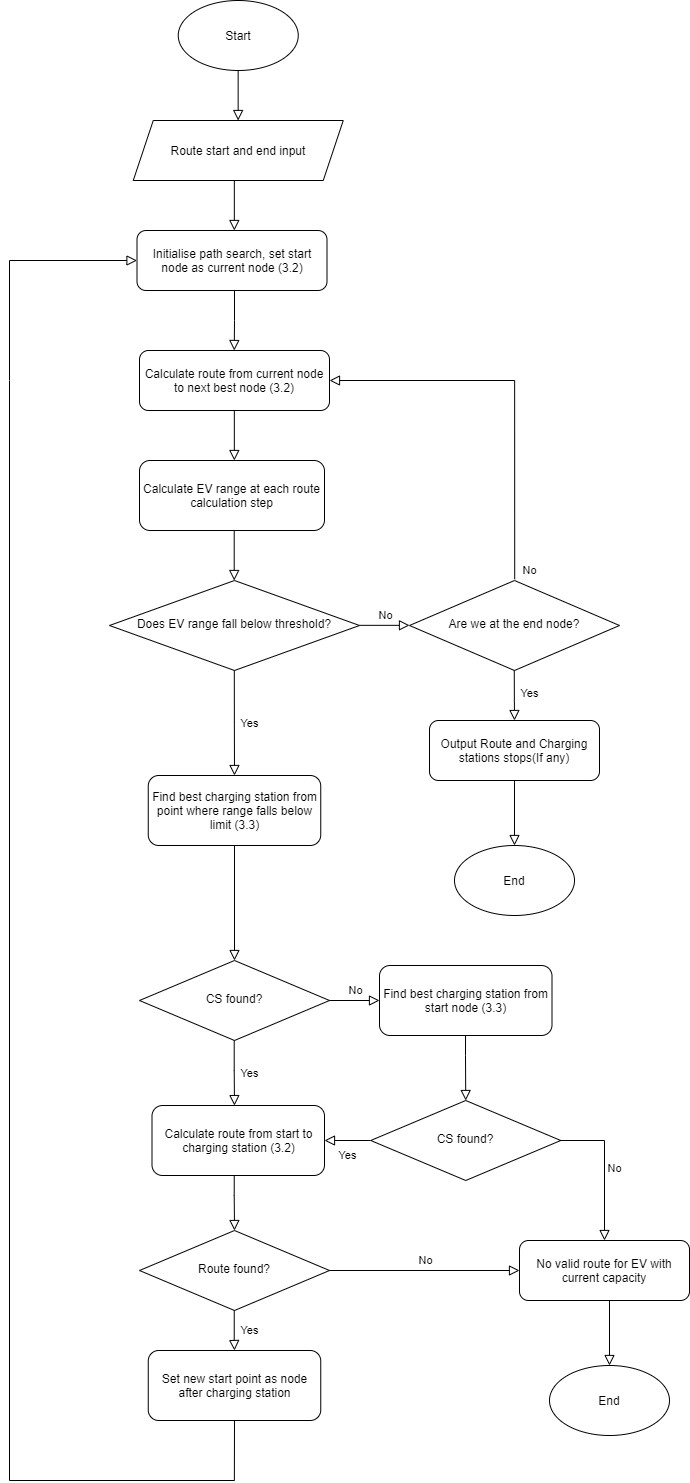

The diagram above was exported from draw.io. Its source (the exported page's mxGraphModel, read from the mxfile embedded in the PNG):
<mxGraphModel dx="2946" dy="2819" grid="1" gridSize="10" guides="1" tooltips="1" connect="1" arrows="1" fold="1" page="1" pageScale="1" pageWidth="827" pageHeight="1169" math="0" shadow="0">
  <root>
    <mxCell id="WIyWlLk6GJQsqaUBKTNV-0" />
    <mxCell id="WIyWlLk6GJQsqaUBKTNV-1" parent="WIyWlLk6GJQsqaUBKTNV-0" />
    <mxCell id="nlVhKBOpdMqtLMDfHvao-0" value="Calculate route from current node to next best node (3.2)" style="rounded=1;whiteSpace=wrap;html=1;fontSize=12;glass=0;strokeWidth=1;shadow=0;" parent="WIyWlLk6GJQsqaUBKTNV-1" vertex="1">
      <mxGeometry x="220" y="250" width="190" height="60" as="geometry" />
    </mxCell>
    <mxCell id="nlVhKBOpdMqtLMDfHvao-1" value="Start" style="ellipse;whiteSpace=wrap;html=1;" parent="WIyWlLk6GJQsqaUBKTNV-1" vertex="1">
      <mxGeometry x="258.75" y="-100" width="120" height="70" as="geometry" />
    </mxCell>
    <mxCell id="nlVhKBOpdMqtLMDfHvao-5" value="" style="rounded=0;html=1;jettySize=auto;orthogonalLoop=1;fontSize=11;endArrow=block;endFill=0;endSize=8;strokeWidth=1;shadow=0;labelBackgroundColor=none;edgeStyle=orthogonalEdgeStyle;" parent="WIyWlLk6GJQsqaUBKTNV-1" edge="1">
      <mxGeometry relative="1" as="geometry">
        <mxPoint x="318.64999999999975" y="-30.000000000000114" as="sourcePoint" />
        <mxPoint x="318.64999999999975" y="19.999999999999886" as="targetPoint" />
      </mxGeometry>
    </mxCell>
    <mxCell id="nlVhKBOpdMqtLMDfHvao-7" value="Route start and end input" style="shape=parallelogram;perimeter=parallelogramPerimeter;whiteSpace=wrap;html=1;fixedSize=1;size=20;" parent="WIyWlLk6GJQsqaUBKTNV-1" vertex="1">
      <mxGeometry x="213.75" y="20" width="210" height="60" as="geometry" />
    </mxCell>
    <mxCell id="nlVhKBOpdMqtLMDfHvao-8" value="" style="rounded=0;html=1;jettySize=auto;orthogonalLoop=1;fontSize=11;endArrow=block;endFill=0;endSize=8;strokeWidth=1;shadow=0;labelBackgroundColor=none;edgeStyle=orthogonalEdgeStyle;exitX=0.5;exitY=1;exitDx=0;exitDy=0;" parent="WIyWlLk6GJQsqaUBKTNV-1" edge="1" source="F8NE_FUza7ZC5DEyQILV-24">
      <mxGeometry relative="1" as="geometry">
        <mxPoint x="314.75999999999965" y="199.9999999999999" as="sourcePoint" />
        <mxPoint x="314.75999999999965" y="249.9999999999999" as="targetPoint" />
        <Array as="points">
          <mxPoint x="315" y="190" />
          <mxPoint x="315" y="220" />
        </Array>
      </mxGeometry>
    </mxCell>
    <mxCell id="nlVhKBOpdMqtLMDfHvao-9" value="Does EV range fall below threshold?" style="rhombus;whiteSpace=wrap;html=1;shadow=0;fontFamily=Helvetica;fontSize=12;align=center;strokeWidth=1;spacing=6;spacingTop=-4;" parent="WIyWlLk6GJQsqaUBKTNV-1" vertex="1">
      <mxGeometry x="190" y="480" width="250" height="90" as="geometry" />
    </mxCell>
    <mxCell id="nlVhKBOpdMqtLMDfHvao-10" value="" style="rounded=0;html=1;jettySize=auto;orthogonalLoop=1;fontSize=11;endArrow=block;endFill=0;endSize=8;strokeWidth=1;shadow=0;labelBackgroundColor=none;edgeStyle=orthogonalEdgeStyle;" parent="WIyWlLk6GJQsqaUBKTNV-1" edge="1">
      <mxGeometry relative="1" as="geometry">
        <mxPoint x="314.82999999999976" y="309.9999999999999" as="sourcePoint" />
        <mxPoint x="314.82999999999976" y="360" as="targetPoint" />
      </mxGeometry>
    </mxCell>
    <mxCell id="nlVhKBOpdMqtLMDfHvao-11" value="Calculate EV range at each route calculation step" style="rounded=1;whiteSpace=wrap;html=1;fontSize=12;glass=0;strokeWidth=1;shadow=0;" parent="WIyWlLk6GJQsqaUBKTNV-1" vertex="1">
      <mxGeometry x="220" y="360" width="185" height="70" as="geometry" />
    </mxCell>
    <mxCell id="nlVhKBOpdMqtLMDfHvao-12" value="" style="rounded=0;html=1;jettySize=auto;orthogonalLoop=1;fontSize=11;endArrow=block;endFill=0;endSize=8;strokeWidth=1;shadow=0;labelBackgroundColor=none;edgeStyle=orthogonalEdgeStyle;" parent="WIyWlLk6GJQsqaUBKTNV-1" edge="1">
      <mxGeometry relative="1" as="geometry">
        <mxPoint x="314.70999999999947" y="429.9999999999999" as="sourcePoint" />
        <mxPoint x="314.70999999999947" y="480" as="targetPoint" />
      </mxGeometry>
    </mxCell>
    <mxCell id="nlVhKBOpdMqtLMDfHvao-13" value="Yes" style="rounded=0;html=1;jettySize=auto;orthogonalLoop=1;fontSize=11;endArrow=block;endFill=0;endSize=8;strokeWidth=1;shadow=0;labelBackgroundColor=none;edgeStyle=orthogonalEdgeStyle;entryX=0.5;entryY=0;entryDx=0;entryDy=0;" parent="WIyWlLk6GJQsqaUBKTNV-1" edge="1" target="nlVhKBOpdMqtLMDfHvao-16">
      <mxGeometry x="-0.0003" y="15" relative="1" as="geometry">
        <mxPoint as="offset" />
        <mxPoint x="314.81000000000023" y="570" as="sourcePoint" />
        <mxPoint x="315" y="620" as="targetPoint" />
        <Array as="points" />
      </mxGeometry>
    </mxCell>
    <mxCell id="nlVhKBOpdMqtLMDfHvao-14" value="No" style="edgeStyle=orthogonalEdgeStyle;rounded=0;html=1;jettySize=auto;orthogonalLoop=1;fontSize=11;endArrow=block;endFill=0;endSize=8;strokeWidth=1;shadow=0;labelBackgroundColor=none;" parent="WIyWlLk6GJQsqaUBKTNV-1" edge="1">
      <mxGeometry y="10" relative="1" as="geometry">
        <mxPoint as="offset" />
        <mxPoint x="440" y="524.8299999999999" as="sourcePoint" />
        <mxPoint x="490" y="524.8299999999999" as="targetPoint" />
      </mxGeometry>
    </mxCell>
    <mxCell id="nlVhKBOpdMqtLMDfHvao-15" value="Output Route and Charging stations stops(If any)" style="rounded=1;whiteSpace=wrap;html=1;fontSize=12;glass=0;strokeWidth=1;shadow=0;" parent="WIyWlLk6GJQsqaUBKTNV-1" vertex="1">
      <mxGeometry x="510" y="620" width="170" height="60" as="geometry" />
    </mxCell>
    <mxCell id="nlVhKBOpdMqtLMDfHvao-16" value="Find best charging station from point where range falls below limit (3.3)" style="rounded=1;whiteSpace=wrap;html=1;fontSize=12;glass=0;strokeWidth=1;shadow=0;" parent="WIyWlLk6GJQsqaUBKTNV-1" vertex="1">
      <mxGeometry x="228.75" y="675" width="172.5" height="70" as="geometry" />
    </mxCell>
    <mxCell id="nlVhKBOpdMqtLMDfHvao-18" value="" style="rounded=0;html=1;jettySize=auto;orthogonalLoop=1;fontSize=11;endArrow=block;endFill=0;endSize=8;strokeWidth=1;shadow=0;labelBackgroundColor=none;edgeStyle=orthogonalEdgeStyle;entryX=0.5;entryY=0;entryDx=0;entryDy=0;" parent="WIyWlLk6GJQsqaUBKTNV-1" target="nlVhKBOpdMqtLMDfHvao-19" edge="1">
      <mxGeometry relative="1" as="geometry">
        <mxPoint x="594.9999999999995" y="680" as="sourcePoint" />
        <mxPoint x="594.9999999999995" y="730" as="targetPoint" />
      </mxGeometry>
    </mxCell>
    <mxCell id="nlVhKBOpdMqtLMDfHvao-19" value="End" style="ellipse;whiteSpace=wrap;html=1;" parent="WIyWlLk6GJQsqaUBKTNV-1" vertex="1">
      <mxGeometry x="535" y="745" width="120" height="70" as="geometry" />
    </mxCell>
    <mxCell id="nlVhKBOpdMqtLMDfHvao-20" value="Calculate route from start to charging station (3.2)" style="rounded=1;whiteSpace=wrap;html=1;fontSize=12;glass=0;strokeWidth=1;shadow=0;" parent="WIyWlLk6GJQsqaUBKTNV-1" vertex="1">
      <mxGeometry x="232.5" y="1005" width="172.5" height="70" as="geometry" />
    </mxCell>
    <mxCell id="nlVhKBOpdMqtLMDfHvao-21" value="" style="rounded=0;html=1;jettySize=auto;orthogonalLoop=1;fontSize=11;endArrow=block;endFill=0;endSize=8;strokeWidth=1;shadow=0;labelBackgroundColor=none;edgeStyle=orthogonalEdgeStyle;entryX=0.5;entryY=0;entryDx=0;entryDy=0;exitX=0.5;exitY=1;exitDx=0;exitDy=0;" parent="WIyWlLk6GJQsqaUBKTNV-1" edge="1" target="F8NE_FUza7ZC5DEyQILV-0" source="nlVhKBOpdMqtLMDfHvao-16">
      <mxGeometry relative="1" as="geometry">
        <mxPoint x="315" y="775" as="sourcePoint" />
        <mxPoint x="315" y="740" as="targetPoint" />
        <Array as="points" />
      </mxGeometry>
    </mxCell>
    <mxCell id="nlVhKBOpdMqtLMDfHvao-24" value="Route found?" style="rhombus;whiteSpace=wrap;html=1;shadow=0;fontFamily=Helvetica;fontSize=12;align=center;strokeWidth=1;spacing=6;spacingTop=-4;" parent="WIyWlLk6GJQsqaUBKTNV-1" vertex="1">
      <mxGeometry x="220" y="1130" width="190" height="80" as="geometry" />
    </mxCell>
    <mxCell id="nlVhKBOpdMqtLMDfHvao-25" value="No" style="edgeStyle=orthogonalEdgeStyle;rounded=0;html=1;jettySize=auto;orthogonalLoop=1;fontSize=11;endArrow=block;endFill=0;endSize=8;strokeWidth=1;shadow=0;labelBackgroundColor=none;exitX=1;exitY=0.5;exitDx=0;exitDy=0;entryX=0;entryY=0.5;entryDx=0;entryDy=0;" parent="WIyWlLk6GJQsqaUBKTNV-1" edge="1" target="nlVhKBOpdMqtLMDfHvao-38" source="nlVhKBOpdMqtLMDfHvao-24">
      <mxGeometry y="10" relative="1" as="geometry">
        <mxPoint as="offset" />
        <mxPoint x="430" y="1169.71" as="sourcePoint" />
        <mxPoint x="480" y="1169.71" as="targetPoint" />
        <Array as="points" />
      </mxGeometry>
    </mxCell>
    <mxCell id="nlVhKBOpdMqtLMDfHvao-26" value="Yes" style="rounded=0;html=1;jettySize=auto;orthogonalLoop=1;fontSize=11;endArrow=block;endFill=0;endSize=8;strokeWidth=1;shadow=0;labelBackgroundColor=none;edgeStyle=orthogonalEdgeStyle;" parent="WIyWlLk6GJQsqaUBKTNV-1" edge="1">
      <mxGeometry x="-0.0003" y="15" relative="1" as="geometry">
        <mxPoint as="offset" />
        <mxPoint x="314.75000000000017" y="1210" as="sourcePoint" />
        <mxPoint x="315.03" y="1250" as="targetPoint" />
        <Array as="points">
          <mxPoint x="314.94" y="1240" />
          <mxPoint x="314.94" y="1240" />
        </Array>
      </mxGeometry>
    </mxCell>
    <mxCell id="nlVhKBOpdMqtLMDfHvao-27" value="Set new start point as node after charging station" style="rounded=1;whiteSpace=wrap;html=1;fontSize=12;glass=0;strokeWidth=1;shadow=0;" parent="WIyWlLk6GJQsqaUBKTNV-1" vertex="1">
      <mxGeometry x="228.75" y="1250" width="172.5" height="70" as="geometry" />
    </mxCell>
    <mxCell id="nlVhKBOpdMqtLMDfHvao-30" value="" style="endArrow=none;html=1;" parent="WIyWlLk6GJQsqaUBKTNV-1" edge="1">
      <mxGeometry width="50" height="50" relative="1" as="geometry">
        <mxPoint x="90" y="1380" as="sourcePoint" />
        <mxPoint x="90" y="280" as="targetPoint" />
      </mxGeometry>
    </mxCell>
    <mxCell id="nlVhKBOpdMqtLMDfHvao-33" value="" style="rounded=0;html=1;jettySize=auto;orthogonalLoop=1;fontSize=11;endArrow=block;endFill=0;endSize=8;strokeWidth=1;shadow=0;labelBackgroundColor=none;edgeStyle=orthogonalEdgeStyle;entryX=0;entryY=0.5;entryDx=0;entryDy=0;" parent="WIyWlLk6GJQsqaUBKTNV-1" target="F8NE_FUza7ZC5DEyQILV-24" edge="1">
      <mxGeometry relative="1" as="geometry">
        <mxPoint x="90" y="279.8" as="sourcePoint" />
        <mxPoint x="200" y="279.8" as="targetPoint" />
        <Array as="points">
          <mxPoint x="90" y="160" />
        </Array>
      </mxGeometry>
    </mxCell>
    <mxCell id="nlVhKBOpdMqtLMDfHvao-38" value="No valid route for EV with current capacity" style="rounded=1;whiteSpace=wrap;html=1;fontSize=12;glass=0;strokeWidth=1;shadow=0;" parent="WIyWlLk6GJQsqaUBKTNV-1" vertex="1">
      <mxGeometry x="600" y="1140" width="170" height="60" as="geometry" />
    </mxCell>
    <mxCell id="nlVhKBOpdMqtLMDfHvao-39" value="" style="rounded=0;html=1;jettySize=auto;orthogonalLoop=1;fontSize=11;endArrow=block;endFill=0;endSize=8;strokeWidth=1;shadow=0;labelBackgroundColor=none;edgeStyle=orthogonalEdgeStyle;entryX=0.5;entryY=0;entryDx=0;entryDy=0;" parent="WIyWlLk6GJQsqaUBKTNV-1" target="nlVhKBOpdMqtLMDfHvao-40" edge="1">
      <mxGeometry relative="1" as="geometry">
        <mxPoint x="689.9999999999995" y="1200" as="sourcePoint" />
        <mxPoint x="689.9999999999995" y="1250" as="targetPoint" />
      </mxGeometry>
    </mxCell>
    <mxCell id="nlVhKBOpdMqtLMDfHvao-40" value="End" style="ellipse;whiteSpace=wrap;html=1;" parent="WIyWlLk6GJQsqaUBKTNV-1" vertex="1">
      <mxGeometry x="630" y="1265" width="120" height="70" as="geometry" />
    </mxCell>
    <mxCell id="NmpMcug9I7h59VR6bVHc-0" value="Are we at the end node?" style="rhombus;whiteSpace=wrap;html=1;shadow=0;fontFamily=Helvetica;fontSize=12;align=center;strokeWidth=1;spacing=6;spacingTop=-4;" parent="WIyWlLk6GJQsqaUBKTNV-1" vertex="1">
      <mxGeometry x="490" y="480" width="210" height="90" as="geometry" />
    </mxCell>
    <mxCell id="F8NE_FUza7ZC5DEyQILV-0" value="CS found?" style="rhombus;whiteSpace=wrap;html=1;shadow=0;fontFamily=Helvetica;fontSize=12;align=center;strokeWidth=1;spacing=6;spacingTop=-4;" vertex="1" parent="WIyWlLk6GJQsqaUBKTNV-1">
      <mxGeometry x="220" y="860" width="190" height="80" as="geometry" />
    </mxCell>
    <mxCell id="F8NE_FUza7ZC5DEyQILV-4" value="Yes" style="rounded=0;html=1;jettySize=auto;orthogonalLoop=1;fontSize=11;endArrow=block;endFill=0;endSize=8;strokeWidth=1;shadow=0;labelBackgroundColor=none;edgeStyle=orthogonalEdgeStyle;entryX=0.478;entryY=0.001;entryDx=0;entryDy=0;entryPerimeter=0;" edge="1" parent="WIyWlLk6GJQsqaUBKTNV-1" target="nlVhKBOpdMqtLMDfHvao-20">
      <mxGeometry x="-0.0003" y="15" relative="1" as="geometry">
        <mxPoint as="offset" />
        <mxPoint x="314.71000000000026" y="940" as="sourcePoint" />
        <mxPoint x="315" y="1000" as="targetPoint" />
        <Array as="points">
          <mxPoint x="315" y="970" />
          <mxPoint x="315" y="970" />
        </Array>
      </mxGeometry>
    </mxCell>
    <mxCell id="F8NE_FUza7ZC5DEyQILV-5" value="No" style="edgeStyle=orthogonalEdgeStyle;rounded=0;html=1;jettySize=auto;orthogonalLoop=1;fontSize=11;endArrow=block;endFill=0;endSize=8;strokeWidth=1;shadow=0;labelBackgroundColor=none;" edge="1" parent="WIyWlLk6GJQsqaUBKTNV-1">
      <mxGeometry y="10" relative="1" as="geometry">
        <mxPoint as="offset" />
        <mxPoint x="410" y="900" as="sourcePoint" />
        <mxPoint x="460" y="900" as="targetPoint" />
      </mxGeometry>
    </mxCell>
    <mxCell id="F8NE_FUza7ZC5DEyQILV-6" value="Find best charging station from start node (3.3)" style="rounded=1;whiteSpace=wrap;html=1;fontSize=12;glass=0;strokeWidth=1;shadow=0;" vertex="1" parent="WIyWlLk6GJQsqaUBKTNV-1">
      <mxGeometry x="460" y="865" width="172.5" height="70" as="geometry" />
    </mxCell>
    <mxCell id="F8NE_FUza7ZC5DEyQILV-7" value="CS found?" style="rhombus;whiteSpace=wrap;html=1;shadow=0;fontFamily=Helvetica;fontSize=12;align=center;strokeWidth=1;spacing=6;spacingTop=-4;" vertex="1" parent="WIyWlLk6GJQsqaUBKTNV-1">
      <mxGeometry x="451.25" y="1000" width="190" height="80" as="geometry" />
    </mxCell>
    <mxCell id="F8NE_FUza7ZC5DEyQILV-8" value="Yes" style="rounded=0;html=1;jettySize=auto;orthogonalLoop=1;fontSize=11;endArrow=block;endFill=0;endSize=8;strokeWidth=1;shadow=0;labelBackgroundColor=none;edgeStyle=orthogonalEdgeStyle;entryX=1;entryY=0.5;entryDx=0;entryDy=0;" edge="1" parent="WIyWlLk6GJQsqaUBKTNV-1" target="nlVhKBOpdMqtLMDfHvao-20">
      <mxGeometry x="-0.0003" y="15" relative="1" as="geometry">
        <mxPoint as="offset" />
        <mxPoint x="451.27000000000004" y="1040" as="sourcePoint" />
        <mxPoint x="451.5499999999998" y="1080" as="targetPoint" />
        <Array as="points">
          <mxPoint x="405" y="1040" />
          <mxPoint x="405" y="1040" />
        </Array>
      </mxGeometry>
    </mxCell>
    <mxCell id="F8NE_FUza7ZC5DEyQILV-9" value="No" style="edgeStyle=orthogonalEdgeStyle;rounded=0;html=1;jettySize=auto;orthogonalLoop=1;fontSize=11;endArrow=block;endFill=0;endSize=8;strokeWidth=1;shadow=0;labelBackgroundColor=none;entryX=0.5;entryY=0;entryDx=0;entryDy=0;" edge="1" parent="WIyWlLk6GJQsqaUBKTNV-1" target="nlVhKBOpdMqtLMDfHvao-38">
      <mxGeometry y="10" relative="1" as="geometry">
        <mxPoint as="offset" />
        <mxPoint x="640" y="1040" as="sourcePoint" />
        <mxPoint x="690" y="1040" as="targetPoint" />
        <Array as="points">
          <mxPoint x="685" y="1040" />
        </Array>
      </mxGeometry>
    </mxCell>
    <mxCell id="F8NE_FUza7ZC5DEyQILV-10" value="" style="rounded=0;html=1;jettySize=auto;orthogonalLoop=1;fontSize=11;endArrow=block;endFill=0;endSize=8;strokeWidth=1;shadow=0;labelBackgroundColor=none;edgeStyle=orthogonalEdgeStyle;entryX=0.5;entryY=0;entryDx=0;entryDy=0;" edge="1" parent="WIyWlLk6GJQsqaUBKTNV-1" target="F8NE_FUza7ZC5DEyQILV-7">
      <mxGeometry relative="1" as="geometry">
        <mxPoint x="546.0299999999995" y="935" as="sourcePoint" />
        <mxPoint x="546.1999999999996" y="985" as="targetPoint" />
        <Array as="points">
          <mxPoint x="546" y="955" />
        </Array>
      </mxGeometry>
    </mxCell>
    <mxCell id="F8NE_FUza7ZC5DEyQILV-13" value="" style="rounded=0;html=1;jettySize=auto;orthogonalLoop=1;fontSize=11;endArrow=block;endFill=0;endSize=8;strokeWidth=1;shadow=0;labelBackgroundColor=none;edgeStyle=orthogonalEdgeStyle;entryX=0.5;entryY=0;entryDx=0;entryDy=0;" edge="1" parent="WIyWlLk6GJQsqaUBKTNV-1" target="nlVhKBOpdMqtLMDfHvao-24">
      <mxGeometry relative="1" as="geometry">
        <mxPoint x="314.7399999999995" y="1075" as="sourcePoint" />
        <mxPoint x="314.91" y="1125" as="targetPoint" />
        <Array as="points">
          <mxPoint x="315" y="1095" />
          <mxPoint x="315" y="1095" />
        </Array>
      </mxGeometry>
    </mxCell>
    <mxCell id="F8NE_FUza7ZC5DEyQILV-15" value="" style="endArrow=none;html=1;entryX=0.5;entryY=1;entryDx=0;entryDy=0;" edge="1" parent="WIyWlLk6GJQsqaUBKTNV-1" target="nlVhKBOpdMqtLMDfHvao-27">
      <mxGeometry width="50" height="50" relative="1" as="geometry">
        <mxPoint x="314.86" y="1380" as="sourcePoint" />
        <mxPoint x="314.86" y="1320" as="targetPoint" />
      </mxGeometry>
    </mxCell>
    <mxCell id="F8NE_FUza7ZC5DEyQILV-20" value="" style="endArrow=none;html=1;" edge="1" parent="WIyWlLk6GJQsqaUBKTNV-1">
      <mxGeometry width="50" height="50" relative="1" as="geometry">
        <mxPoint x="90" y="1380" as="sourcePoint" />
        <mxPoint x="315" y="1380" as="targetPoint" />
      </mxGeometry>
    </mxCell>
    <mxCell id="F8NE_FUza7ZC5DEyQILV-21" value="No" style="edgeStyle=orthogonalEdgeStyle;rounded=0;html=1;jettySize=auto;orthogonalLoop=1;fontSize=11;endArrow=block;endFill=0;endSize=8;strokeWidth=1;shadow=0;labelBackgroundColor=none;exitX=0.501;exitY=-0.015;exitDx=0;exitDy=0;exitPerimeter=0;entryX=1;entryY=0.5;entryDx=0;entryDy=0;" edge="1" parent="WIyWlLk6GJQsqaUBKTNV-1" source="NmpMcug9I7h59VR6bVHc-0" target="nlVhKBOpdMqtLMDfHvao-0">
      <mxGeometry x="-0.9549" y="-15" relative="1" as="geometry">
        <mxPoint as="offset" />
        <mxPoint x="569.87" y="440.3" as="sourcePoint" />
        <mxPoint x="595" y="390" as="targetPoint" />
        <Array as="points">
          <mxPoint x="595" y="280" />
        </Array>
      </mxGeometry>
    </mxCell>
    <mxCell id="F8NE_FUza7ZC5DEyQILV-22" value="Yes" style="rounded=0;html=1;jettySize=auto;orthogonalLoop=1;fontSize=11;endArrow=block;endFill=0;endSize=8;strokeWidth=1;shadow=0;labelBackgroundColor=none;edgeStyle=orthogonalEdgeStyle;" edge="1" parent="WIyWlLk6GJQsqaUBKTNV-1">
      <mxGeometry x="-0.0747" y="15" relative="1" as="geometry">
        <mxPoint as="offset" />
        <mxPoint x="594.7600000000002" y="570" as="sourcePoint" />
        <mxPoint x="595" y="620" as="targetPoint" />
        <Array as="points">
          <mxPoint x="595.05" y="600" />
          <mxPoint x="595.05" y="600" />
        </Array>
      </mxGeometry>
    </mxCell>
    <mxCell id="F8NE_FUza7ZC5DEyQILV-23" value="" style="rounded=0;html=1;jettySize=auto;orthogonalLoop=1;fontSize=11;endArrow=block;endFill=0;endSize=8;strokeWidth=1;shadow=0;labelBackgroundColor=none;edgeStyle=orthogonalEdgeStyle;" edge="1" parent="WIyWlLk6GJQsqaUBKTNV-1">
      <mxGeometry relative="1" as="geometry">
        <mxPoint x="314.82999999999976" y="79.99999999999955" as="sourcePoint" />
        <mxPoint x="314.82999999999976" y="129.99999999999955" as="targetPoint" />
      </mxGeometry>
    </mxCell>
    <mxCell id="F8NE_FUza7ZC5DEyQILV-24" value="Initialise path search, set start node as current node (3.2)" style="rounded=1;whiteSpace=wrap;html=1;fontSize=12;glass=0;strokeWidth=1;shadow=0;" vertex="1" parent="WIyWlLk6GJQsqaUBKTNV-1">
      <mxGeometry x="217.5" y="130" width="190" height="60" as="geometry" />
    </mxCell>
  </root>
</mxGraphModel>